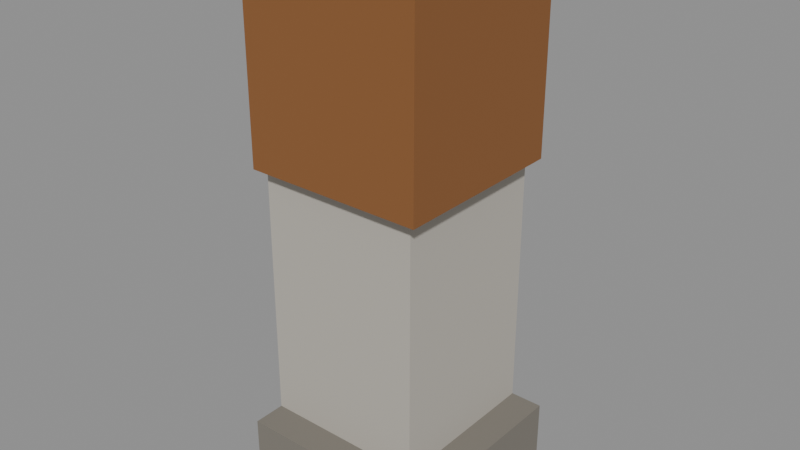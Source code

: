 # Source: wall-corner.blend  (saved by Blender 5.2.45; exported with 4.5.12 LTS)
import bpy
from mathutils import Matrix  # noqa: F401  (used for matrix-valued properties, if any)

bpy.ops.wm.read_factory_settings(use_empty=True)
scene = bpy.context.scene
scene.name = 'Scene'

# ---- collections
col_col_lowpoly = bpy.data.collections.new('COL_LowPoly'); scene.collection.children.link(col_col_lowpoly)

# ---- images (referenced by path relative to the original .blend; pixels are not part of the script)
import os
ASSET_DIR = os.environ.get("B2B_ASSET_DIR", "")  # directory of the original .blend (textures are referenced by path, not embedded)
HERE = os.path.dirname(os.path.abspath(__file__))  # packed textures are extracted next to this script under _unpacked/

def load_image(name, relpath, width, height, colorspace="sRGB"):
    """Load a texture the original file referenced (path relative to the .blend, or extracted next to this script)."""
    p = next((c for c in (os.path.join(HERE, relpath), os.path.join(ASSET_DIR, relpath)) if relpath and os.path.exists(c)), "")
    if p:
        img = bpy.data.images.load(p, check_existing=True)
        img.name = name
    else:  # same state as the original file: an image datablock whose file is absent (Cycles renders it pink)
        img = bpy.data.images.new(name, width, height)
        img.source = "FILE"
        img.filepath = "//" + (relpath or name)
    img.colorspace_settings.name = colorspace
    return img
img_wall_corner_basecolor = load_image('wall-corner_BaseColor', '_unpacked/wall-corner_BaseColor.f555f5bb.png', 128, 48, 'sRGB')
img_wall_corner_maskmap = load_image('wall-corner_MaskMap', '_unpacked/wall-corner_MaskMap.63502fbe.png', 128, 48, 'Non-Color')

# ---- materials (node trees are filled in below, after node groups)
mat_m_wall_corner = bpy.data.materials.new('M_wall-corner')

# ---- material node trees
mat_m_wall_corner.use_nodes = True; mat_m_wall_corner.node_tree.nodes.clear()
_N = mat_m_wall_corner.node_tree.nodes; _L = mat_m_wall_corner.node_tree.links
n0 = _N.new('ShaderNodeBsdfPrincipled'); n0.name = 'Principled BSDF'; n0.location = (-200, 100)
n0.inputs[10].default_value = 0.005
n1 = _N.new('ShaderNodeOutputMaterial'); n1.name = 'Material Output'; n1.location = (200, 100)
n2 = _N.new('ShaderNodeTexImage'); n2.name = 'Image Texture'; n2.location = (0, 0)
n2.image = img_wall_corner_basecolor
n2.interpolation = 'Closest'
n3 = _N.new('ShaderNodeTexImage'); n3.name = 'Image Texture.001'; n3.location = (0, 0)
n3.image = img_wall_corner_maskmap
n3.interpolation = 'Closest'
n4 = _N.new('ShaderNodeSeparateColor'); n4.name = 'Separate Color'; n4.location = (0, 0)
n5 = _N.new('ShaderNodeMath'); n5.name = 'Math'; n5.location = (0, 0)
n5.operation = 'SUBTRACT'
n5.inputs[0].default_value = 1.0
_L.new(n0.outputs[0], n1.inputs[0])
_L.new(n2.outputs[0], n0.inputs[0])
_L.new(n3.outputs[0], n4.inputs[0])
_L.new(n4.outputs[0], n0.inputs[1])
_L.new(n3.outputs[1], n5.inputs[1])
_L.new(n5.outputs[0], n0.inputs[2])
n1.is_active_output = True

# ---- meshes
me_wall_corner = bpy.data.meshes.new('wall-corner')
me_wall_corner.from_pydata([(0.0, -0.15, 0.0), (0.15, -0.15, 0.0), (0.15, 0.0, 0.0), (0.0, 0.0, 0.0), (0.0, -0.15, 0.485), (0.15, -0.15, 0.485), (0.15, 0.0, 0.485), (0.0, 0.0, 0.485), (0.0, -0.18, 0.0), (0.18, -0.18, 0.0), (0.18, -0.15, 0.0), (0.0, -0.15, 0.0), (0.0, -0.18, 0.06), (0.18, -0.18, 0.06), (0.18, -0.15, 0.06), (0.0, -0.15, 0.06), (0.15, -0.15, 0.0), (0.18, -0.15, 0.0), (0.18, 0.0, 0.0), (0.15, 0.0, 0.0), (0.15, -0.15, 0.06), (0.18, -0.15, 0.06), (0.18, 0.0, 0.06), (0.15, 0.0, 0.06), (0.0, -0.15, 0.485), (0.15, -0.15, 0.485), (0.15, 0.0, 0.485), (0.0, 0.0, 0.485), (0.0, -0.15, 0.5), (0.15, -0.15, 0.5), (0.15, 0.0, 0.5), (0.0, 0.0, 0.5), (0.0, -0.165, 0.3), (0.165, -0.165, 0.3), (0.165, -0.15, 0.3), (0.0, -0.15, 0.3), (0.0, -0.165, 0.47), (0.165, -0.165, 0.47), (0.165, -0.15, 0.47), (0.0, -0.15, 0.47), (0.15, -0.15, 0.3), (0.165, -0.15, 0.3), (0.165, 0.0, 0.3), (0.15, 0.0, 0.3), (0.15, -0.15, 0.47), (0.165, -0.15, 0.47), (0.165, 0.0, 0.47), (0.15, 0.0, 0.47)], [], [(0, 3, 2, 1), (4, 5, 6, 7), (0, 1, 5, 4), (1, 2, 6, 5), (2, 3, 7, 6), (3, 0, 4, 7), (8, 11, 10, 9), (12, 13, 14, 15), (8, 9, 13, 12), (9, 10, 14, 13), (10, 11, 15, 14), (11, 8, 12, 15), (16, 19, 18, 17), (20, 21, 22, 23), (16, 17, 21, 20), (17, 18, 22, 21), (18, 19, 23, 22), (19, 16, 20, 23), (24, 27, 26, 25), (28, 29, 30, 31), (24, 25, 29, 28), (25, 26, 30, 29), (26, 27, 31, 30), (27, 24, 28, 31), (32, 35, 34, 33), (36, 37, 38, 39), (32, 33, 37, 36), (33, 34, 38, 37), (34, 35, 39, 38), (35, 32, 36, 39), (40, 43, 42, 41), (44, 45, 46, 47), (40, 41, 45, 44), (41, 42, 46, 45), (42, 43, 47, 46), (43, 40, 44, 47)])
_uv = me_wall_corner.uv_layers.new(name='UVMap')
_uv.uv.foreach_set('vector', [0.4375, 0.5, 0.4375, 0.5, 0.4375, 0.5, 0.4375, 0.5, 0.4375, 0.5, 0.4375, 0.5, 0.4375, 0.5, 0.4375, 0.5, 0.4375, 0.5, 0.4375, 0.5, 0.4375, 0.5, 0.4375, 0.5, 0.4375, 0.5, 0.4375, 0.5, 0.4375, 0.5, 0.4375, 0.5, 0.4375, 0.5, 0.4375, 0.5, 0.4375, 0.5, 0.4375, 0.5, 0.4375, 0.5, 0.4375, 0.5, 0.4375, 0.5, 0.4375, 0.5, 0.6875, 0.5, 0.6875, 0.5, 0.6875, 0.5, 0.6875, 0.5, 0.6875, 0.5, 0.6875, 0.5, 0.6875, 0.5, 0.6875, 0.5, 0.6875, 0.5, 0.6875, 0.5, 0.6875, 0.5, 0.6875, 0.5, 0.6875, 0.5, 0.6875, 0.5, 0.6875, 0.5, 0.6875, 0.5, 0.6875, 0.5, 0.6875, 0.5, 0.6875, 0.5, 0.6875, 0.5, 0.6875, 0.5, 0.6875, 0.5, 0.6875, 0.5, 0.6875, 0.5, 0.6875, 0.5, 0.6875, 0.5, 0.6875, 0.5, 0.6875, 0.5, 0.6875, 0.5, 0.6875, 0.5, 0.6875, 0.5, 0.6875, 0.5, 0.6875, 0.5, 0.6875, 0.5, 0.6875, 0.5, 0.6875, 0.5, 0.6875, 0.5, 0.6875, 0.5, 0.6875, 0.5, 0.6875, 0.5, 0.6875, 0.5, 0.6875, 0.5, 0.6875, 0.5, 0.6875, 0.5, 0.6875, 0.5, 0.6875, 0.5, 0.6875, 0.5, 0.6875, 0.5, 0.0625, 0.5, 0.0625, 0.5, 0.0625, 0.5, 0.0625, 0.5, 0.0625, 0.5, 0.0625, 0.5, 0.0625, 0.5, 0.0625, 0.5, 0.0625, 0.5, 0.0625, 0.5, 0.0625, 0.5, 0.0625, 0.5, 0.0625, 0.5, 0.0625, 0.5, 0.0625, 0.5, 0.0625, 0.5, 0.0625, 0.5, 0.0625, 0.5, 0.0625, 0.5, 0.0625, 0.5, 0.0625, 0.5, 0.0625, 0.5, 0.0625, 0.5, 0.0625, 0.5, 0.1875, 0.5, 0.1875, 0.5, 0.1875, 0.5, 0.1875, 0.5, 0.1875, 0.5, 0.1875, 0.5, 0.1875, 0.5, 0.1875, 0.5, 0.1875, 0.5, 0.1875, 0.5, 0.1875, 0.5, 0.1875, 0.5, 0.1875, 0.5, 0.1875, 0.5, 0.1875, 0.5, 0.1875, 0.5, 0.1875, 0.5, 0.1875, 0.5, 0.1875, 0.5, 0.1875, 0.5, 0.1875, 0.5, 0.1875, 0.5, 0.1875, 0.5, 0.1875, 0.5, 0.1875, 0.5, 0.1875, 0.5, 0.1875, 0.5, 0.1875, 0.5, 0.1875, 0.5, 0.1875, 0.5, 0.1875, 0.5, 0.1875, 0.5, 0.1875, 0.5, 0.1875, 0.5, 0.1875, 0.5, 0.1875, 0.5, 0.1875, 0.5, 0.1875, 0.5, 0.1875, 0.5, 0.1875, 0.5, 0.1875, 0.5, 0.1875, 0.5, 0.1875, 0.5, 0.1875, 0.5, 0.1875, 0.5, 0.1875, 0.5, 0.1875, 0.5, 0.1875, 0.5])
me_wall_corner.materials.append(mat_m_wall_corner)
me_wall_corner.update()

# ---- objects
ob_wall_corner = bpy.data.objects.new('wall-corner', me_wall_corner)

# ---- transforms, parenting, visibility, modifiers, constraints
ob_wall_corner.location = (0.0, 0.0, 0.0)

# ---- collection membership
col_col_lowpoly.objects.link(ob_wall_corner)

# ---- scene / render settings (as saved in the file)
scene.frame_start = 1; scene.frame_end = 250; scene.frame_set(1)
scene.render.engine = 'BLENDER_EEVEE_NEXT'
scene.render.bake_bias = 0.0
scene.render.bake_samples = 0
scene.render.compositor_device = 'GPU'
scene.eevee.use_volume_custom_range = False
scene.eevee.fast_gi_thickness_near = 0.1
scene.eevee.fast_gi_thickness_far = 0.0
scene.eevee.ray_tracing_options.screen_trace_thickness = 0.1
bpy.context.view_layer.update()

# ---- added for rendering (the .blend has no active camera and no usable light): camera, sun + grey world if the file has none
cam_auto = bpy.data.cameras.new('AutoCamera')
cam_auto.lens = 50.0
cam_auto.sensor_width = 36.0
cam_auto.clip_end = 1000.0
ob_auto_camera = bpy.data.objects.new('AutoCamera', cam_auto)
scene.collection.objects.link(ob_auto_camera)
ob_auto_camera.location = (0.609116, -0.712939, 0.665293)
ob_auto_camera.rotation_euler = (1.09748, -7.21219e-08, 0.694738)
scene.camera = ob_auto_camera
light_auto_sun = bpy.data.lights.new('AutoSun', 'SUN')
light_auto_sun.energy = 3.0
light_auto_sun.angle = 0.0523599
ob_auto_sun = bpy.data.objects.new('AutoSun', light_auto_sun)
scene.collection.objects.link(ob_auto_sun)
ob_auto_sun.rotation_euler = (0.872665, 0.174533, 0.523599)
if scene.world is None:
    world_auto = bpy.data.worlds.new('AutoWorld')
    world_auto.color = (0.3, 0.3, 0.3)
    scene.world = world_auto
bpy.context.view_layer.update()
